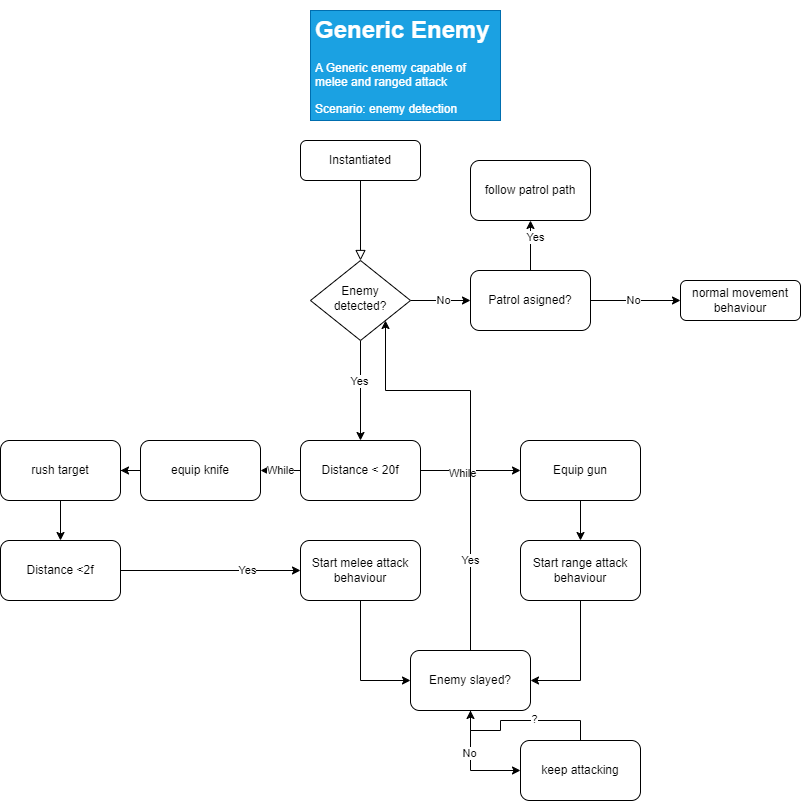

The diagram above was exported from draw.io. Its source (the exported page's mxGraphModel, read from the mxfile embedded in the PNG):
<mxGraphModel dx="1434" dy="797" grid="1" gridSize="10" guides="1" tooltips="1" connect="1" arrows="1" fold="1" page="1" pageScale="1" pageWidth="827" pageHeight="1169" math="0" shadow="0">
  <root>
    <mxCell id="WIyWlLk6GJQsqaUBKTNV-0" />
    <mxCell id="WIyWlLk6GJQsqaUBKTNV-1" parent="WIyWlLk6GJQsqaUBKTNV-0" />
    <mxCell id="WIyWlLk6GJQsqaUBKTNV-2" value="" style="rounded=0;html=1;jettySize=auto;orthogonalLoop=1;fontSize=11;endArrow=block;endFill=0;endSize=8;strokeWidth=1;shadow=0;labelBackgroundColor=none;edgeStyle=orthogonalEdgeStyle;" parent="WIyWlLk6GJQsqaUBKTNV-1" source="WIyWlLk6GJQsqaUBKTNV-3" target="WIyWlLk6GJQsqaUBKTNV-6" edge="1">
      <mxGeometry relative="1" as="geometry" />
    </mxCell>
    <mxCell id="WIyWlLk6GJQsqaUBKTNV-3" value="Instantiated" style="rounded=1;whiteSpace=wrap;html=1;fontSize=12;glass=0;strokeWidth=1;shadow=0;" parent="WIyWlLk6GJQsqaUBKTNV-1" vertex="1">
      <mxGeometry x="310" y="140" width="120" height="40" as="geometry" />
    </mxCell>
    <mxCell id="su_JW2xIGG2rA6gnjDIu-2" style="edgeStyle=orthogonalEdgeStyle;rounded=0;orthogonalLoop=1;jettySize=auto;html=1;exitX=0.5;exitY=1;exitDx=0;exitDy=0;entryX=0.5;entryY=0;entryDx=0;entryDy=0;" edge="1" parent="WIyWlLk6GJQsqaUBKTNV-1" source="WIyWlLk6GJQsqaUBKTNV-6" target="su_JW2xIGG2rA6gnjDIu-1">
      <mxGeometry relative="1" as="geometry">
        <mxPoint x="220" y="270" as="targetPoint" />
      </mxGeometry>
    </mxCell>
    <mxCell id="su_JW2xIGG2rA6gnjDIu-6" value="Yes" style="edgeLabel;html=1;align=center;verticalAlign=middle;resizable=0;points=[];" vertex="1" connectable="0" parent="su_JW2xIGG2rA6gnjDIu-2">
      <mxGeometry x="-0.2" y="-2" relative="1" as="geometry">
        <mxPoint as="offset" />
      </mxGeometry>
    </mxCell>
    <mxCell id="su_JW2xIGG2rA6gnjDIu-31" style="edgeStyle=orthogonalEdgeStyle;rounded=0;orthogonalLoop=1;jettySize=auto;html=1;" edge="1" parent="WIyWlLk6GJQsqaUBKTNV-1" source="WIyWlLk6GJQsqaUBKTNV-6" target="su_JW2xIGG2rA6gnjDIu-30">
      <mxGeometry relative="1" as="geometry" />
    </mxCell>
    <mxCell id="su_JW2xIGG2rA6gnjDIu-32" value="No" style="edgeLabel;html=1;align=center;verticalAlign=middle;resizable=0;points=[];" vertex="1" connectable="0" parent="su_JW2xIGG2rA6gnjDIu-31">
      <mxGeometry x="0.08" y="1" relative="1" as="geometry">
        <mxPoint as="offset" />
      </mxGeometry>
    </mxCell>
    <mxCell id="WIyWlLk6GJQsqaUBKTNV-6" value="Enemy detected?" style="rhombus;whiteSpace=wrap;html=1;shadow=0;fontFamily=Helvetica;fontSize=12;align=center;strokeWidth=1;spacing=6;spacingTop=-4;" parent="WIyWlLk6GJQsqaUBKTNV-1" vertex="1">
      <mxGeometry x="320" y="260" width="100" height="80" as="geometry" />
    </mxCell>
    <mxCell id="WIyWlLk6GJQsqaUBKTNV-7" value="normal movement behaviour" style="rounded=1;whiteSpace=wrap;html=1;fontSize=12;glass=0;strokeWidth=1;shadow=0;" parent="WIyWlLk6GJQsqaUBKTNV-1" vertex="1">
      <mxGeometry x="690" y="280" width="120" height="40" as="geometry" />
    </mxCell>
    <mxCell id="su_JW2xIGG2rA6gnjDIu-9" style="edgeStyle=orthogonalEdgeStyle;rounded=0;orthogonalLoop=1;jettySize=auto;html=1;" edge="1" parent="WIyWlLk6GJQsqaUBKTNV-1" source="su_JW2xIGG2rA6gnjDIu-1" target="su_JW2xIGG2rA6gnjDIu-7">
      <mxGeometry relative="1" as="geometry" />
    </mxCell>
    <mxCell id="su_JW2xIGG2rA6gnjDIu-10" value="No" style="edgeLabel;html=1;align=center;verticalAlign=middle;resizable=0;points=[];" vertex="1" connectable="0" parent="su_JW2xIGG2rA6gnjDIu-9">
      <mxGeometry x="-0.2" y="-2" relative="1" as="geometry">
        <mxPoint as="offset" />
      </mxGeometry>
    </mxCell>
    <mxCell id="su_JW2xIGG2rA6gnjDIu-56" value="While" style="edgeLabel;html=1;align=center;verticalAlign=middle;resizable=0;points=[];" vertex="1" connectable="0" parent="su_JW2xIGG2rA6gnjDIu-9">
      <mxGeometry x="-0.18" y="-2" relative="1" as="geometry">
        <mxPoint as="offset" />
      </mxGeometry>
    </mxCell>
    <mxCell id="su_JW2xIGG2rA6gnjDIu-51" value="While" style="edgeStyle=orthogonalEdgeStyle;rounded=0;orthogonalLoop=1;jettySize=auto;html=1;" edge="1" parent="WIyWlLk6GJQsqaUBKTNV-1" source="su_JW2xIGG2rA6gnjDIu-1" target="su_JW2xIGG2rA6gnjDIu-50">
      <mxGeometry relative="1" as="geometry" />
    </mxCell>
    <mxCell id="su_JW2xIGG2rA6gnjDIu-1" value="Distance &amp;lt; 20f" style="rounded=1;whiteSpace=wrap;html=1;" vertex="1" parent="WIyWlLk6GJQsqaUBKTNV-1">
      <mxGeometry x="310" y="440" width="120" height="60" as="geometry" />
    </mxCell>
    <mxCell id="su_JW2xIGG2rA6gnjDIu-5" value="&lt;h1&gt;Generic Enemy&lt;/h1&gt;&lt;p&gt;A Generic enemy capable of melee and ranged attack&amp;nbsp;&lt;/p&gt;&lt;p&gt;Scenario: enemy detection&lt;/p&gt;" style="text;html=1;strokeColor=#006EAF;fillColor=#1ba1e2;spacing=5;spacingTop=-20;whiteSpace=wrap;overflow=hidden;rounded=0;fontColor=#ffffff;" vertex="1" parent="WIyWlLk6GJQsqaUBKTNV-1">
      <mxGeometry x="320" y="10" width="190" height="110" as="geometry" />
    </mxCell>
    <mxCell id="su_JW2xIGG2rA6gnjDIu-14" style="edgeStyle=orthogonalEdgeStyle;rounded=0;orthogonalLoop=1;jettySize=auto;html=1;entryX=0.5;entryY=0;entryDx=0;entryDy=0;" edge="1" parent="WIyWlLk6GJQsqaUBKTNV-1" source="su_JW2xIGG2rA6gnjDIu-7" target="su_JW2xIGG2rA6gnjDIu-13">
      <mxGeometry relative="1" as="geometry" />
    </mxCell>
    <mxCell id="su_JW2xIGG2rA6gnjDIu-7" value="Equip gun" style="rounded=1;whiteSpace=wrap;html=1;" vertex="1" parent="WIyWlLk6GJQsqaUBKTNV-1">
      <mxGeometry x="530" y="440" width="120" height="60" as="geometry" />
    </mxCell>
    <mxCell id="su_JW2xIGG2rA6gnjDIu-16" style="edgeStyle=orthogonalEdgeStyle;rounded=0;orthogonalLoop=1;jettySize=auto;html=1;" edge="1" parent="WIyWlLk6GJQsqaUBKTNV-1" source="su_JW2xIGG2rA6gnjDIu-8" target="su_JW2xIGG2rA6gnjDIu-15">
      <mxGeometry relative="1" as="geometry" />
    </mxCell>
    <mxCell id="su_JW2xIGG2rA6gnjDIu-8" value="rush target" style="rounded=1;whiteSpace=wrap;html=1;" vertex="1" parent="WIyWlLk6GJQsqaUBKTNV-1">
      <mxGeometry x="10" y="440" width="120" height="60" as="geometry" />
    </mxCell>
    <mxCell id="su_JW2xIGG2rA6gnjDIu-44" style="edgeStyle=orthogonalEdgeStyle;rounded=0;orthogonalLoop=1;jettySize=auto;html=1;entryX=1;entryY=0.5;entryDx=0;entryDy=0;" edge="1" parent="WIyWlLk6GJQsqaUBKTNV-1" source="su_JW2xIGG2rA6gnjDIu-13" target="su_JW2xIGG2rA6gnjDIu-42">
      <mxGeometry relative="1" as="geometry" />
    </mxCell>
    <mxCell id="su_JW2xIGG2rA6gnjDIu-13" value="Start range attack behaviour" style="rounded=1;whiteSpace=wrap;html=1;" vertex="1" parent="WIyWlLk6GJQsqaUBKTNV-1">
      <mxGeometry x="530" y="540" width="120" height="60" as="geometry" />
    </mxCell>
    <mxCell id="su_JW2xIGG2rA6gnjDIu-18" style="edgeStyle=orthogonalEdgeStyle;rounded=0;orthogonalLoop=1;jettySize=auto;html=1;" edge="1" parent="WIyWlLk6GJQsqaUBKTNV-1" source="su_JW2xIGG2rA6gnjDIu-15" target="su_JW2xIGG2rA6gnjDIu-17">
      <mxGeometry relative="1" as="geometry" />
    </mxCell>
    <mxCell id="su_JW2xIGG2rA6gnjDIu-19" value="Yes" style="edgeLabel;html=1;align=center;verticalAlign=middle;resizable=0;points=[];" vertex="1" connectable="0" parent="su_JW2xIGG2rA6gnjDIu-18">
      <mxGeometry x="0.4" y="1" relative="1" as="geometry">
        <mxPoint as="offset" />
      </mxGeometry>
    </mxCell>
    <mxCell id="su_JW2xIGG2rA6gnjDIu-15" value="Distance &amp;lt;2f" style="rounded=1;whiteSpace=wrap;html=1;" vertex="1" parent="WIyWlLk6GJQsqaUBKTNV-1">
      <mxGeometry x="10" y="540" width="120" height="60" as="geometry" />
    </mxCell>
    <mxCell id="su_JW2xIGG2rA6gnjDIu-43" style="edgeStyle=orthogonalEdgeStyle;rounded=0;orthogonalLoop=1;jettySize=auto;html=1;entryX=0;entryY=0.5;entryDx=0;entryDy=0;" edge="1" parent="WIyWlLk6GJQsqaUBKTNV-1" source="su_JW2xIGG2rA6gnjDIu-17" target="su_JW2xIGG2rA6gnjDIu-42">
      <mxGeometry relative="1" as="geometry" />
    </mxCell>
    <mxCell id="su_JW2xIGG2rA6gnjDIu-17" value="Start melee attack behaviour" style="rounded=1;whiteSpace=wrap;html=1;" vertex="1" parent="WIyWlLk6GJQsqaUBKTNV-1">
      <mxGeometry x="310" y="540" width="120" height="60" as="geometry" />
    </mxCell>
    <mxCell id="su_JW2xIGG2rA6gnjDIu-33" style="edgeStyle=orthogonalEdgeStyle;rounded=0;orthogonalLoop=1;jettySize=auto;html=1;entryX=0;entryY=0.5;entryDx=0;entryDy=0;" edge="1" parent="WIyWlLk6GJQsqaUBKTNV-1" source="su_JW2xIGG2rA6gnjDIu-30" target="WIyWlLk6GJQsqaUBKTNV-7">
      <mxGeometry relative="1" as="geometry" />
    </mxCell>
    <mxCell id="su_JW2xIGG2rA6gnjDIu-34" value="No" style="edgeLabel;html=1;align=center;verticalAlign=middle;resizable=0;points=[];" vertex="1" connectable="0" parent="su_JW2xIGG2rA6gnjDIu-33">
      <mxGeometry x="-0.06" y="1" relative="1" as="geometry">
        <mxPoint as="offset" />
      </mxGeometry>
    </mxCell>
    <mxCell id="su_JW2xIGG2rA6gnjDIu-36" style="edgeStyle=orthogonalEdgeStyle;rounded=0;orthogonalLoop=1;jettySize=auto;html=1;" edge="1" parent="WIyWlLk6GJQsqaUBKTNV-1" source="su_JW2xIGG2rA6gnjDIu-30" target="su_JW2xIGG2rA6gnjDIu-35">
      <mxGeometry relative="1" as="geometry" />
    </mxCell>
    <mxCell id="su_JW2xIGG2rA6gnjDIu-40" value="Yes" style="edgeLabel;html=1;align=center;verticalAlign=middle;resizable=0;points=[];" vertex="1" connectable="0" parent="su_JW2xIGG2rA6gnjDIu-36">
      <mxGeometry x="0.36" y="-4" relative="1" as="geometry">
        <mxPoint as="offset" />
      </mxGeometry>
    </mxCell>
    <mxCell id="su_JW2xIGG2rA6gnjDIu-30" value="Patrol asigned?" style="rounded=1;whiteSpace=wrap;html=1;" vertex="1" parent="WIyWlLk6GJQsqaUBKTNV-1">
      <mxGeometry x="480" y="270" width="120" height="60" as="geometry" />
    </mxCell>
    <mxCell id="su_JW2xIGG2rA6gnjDIu-35" value="follow patrol path" style="rounded=1;whiteSpace=wrap;html=1;" vertex="1" parent="WIyWlLk6GJQsqaUBKTNV-1">
      <mxGeometry x="480" y="160" width="120" height="60" as="geometry" />
    </mxCell>
    <mxCell id="su_JW2xIGG2rA6gnjDIu-45" style="edgeStyle=orthogonalEdgeStyle;rounded=0;orthogonalLoop=1;jettySize=auto;html=1;" edge="1" parent="WIyWlLk6GJQsqaUBKTNV-1" source="su_JW2xIGG2rA6gnjDIu-42" target="su_JW2xIGG2rA6gnjDIu-46">
      <mxGeometry relative="1" as="geometry">
        <mxPoint x="480" y="760" as="targetPoint" />
        <Array as="points">
          <mxPoint x="480" y="730" />
          <mxPoint x="480" y="730" />
        </Array>
      </mxGeometry>
    </mxCell>
    <mxCell id="su_JW2xIGG2rA6gnjDIu-47" value="No" style="edgeLabel;html=1;align=center;verticalAlign=middle;resizable=0;points=[];" vertex="1" connectable="0" parent="su_JW2xIGG2rA6gnjDIu-45">
      <mxGeometry x="-0.2333" y="-2" relative="1" as="geometry">
        <mxPoint as="offset" />
      </mxGeometry>
    </mxCell>
    <mxCell id="su_JW2xIGG2rA6gnjDIu-48" style="edgeStyle=orthogonalEdgeStyle;rounded=0;orthogonalLoop=1;jettySize=auto;html=1;entryX=1;entryY=1;entryDx=0;entryDy=0;" edge="1" parent="WIyWlLk6GJQsqaUBKTNV-1" source="su_JW2xIGG2rA6gnjDIu-42" target="WIyWlLk6GJQsqaUBKTNV-6">
      <mxGeometry relative="1" as="geometry">
        <Array as="points">
          <mxPoint x="480" y="390" />
          <mxPoint x="395" y="390" />
        </Array>
      </mxGeometry>
    </mxCell>
    <mxCell id="su_JW2xIGG2rA6gnjDIu-49" value="Yes" style="edgeLabel;html=1;align=center;verticalAlign=middle;resizable=0;points=[];" vertex="1" connectable="0" parent="su_JW2xIGG2rA6gnjDIu-48">
      <mxGeometry x="-0.5614" y="1" relative="1" as="geometry">
        <mxPoint as="offset" />
      </mxGeometry>
    </mxCell>
    <mxCell id="su_JW2xIGG2rA6gnjDIu-42" value="Enemy slayed?" style="rounded=1;whiteSpace=wrap;html=1;" vertex="1" parent="WIyWlLk6GJQsqaUBKTNV-1">
      <mxGeometry x="420" y="650" width="120" height="60" as="geometry" />
    </mxCell>
    <mxCell id="su_JW2xIGG2rA6gnjDIu-54" style="edgeStyle=orthogonalEdgeStyle;rounded=0;orthogonalLoop=1;jettySize=auto;html=1;" edge="1" parent="WIyWlLk6GJQsqaUBKTNV-1" source="su_JW2xIGG2rA6gnjDIu-46" target="su_JW2xIGG2rA6gnjDIu-42">
      <mxGeometry relative="1" as="geometry" />
    </mxCell>
    <mxCell id="su_JW2xIGG2rA6gnjDIu-55" value="?" style="edgeLabel;html=1;align=center;verticalAlign=middle;resizable=0;points=[];" vertex="1" connectable="0" parent="su_JW2xIGG2rA6gnjDIu-54">
      <mxGeometry x="-0.1667" y="-2" relative="1" as="geometry">
        <mxPoint as="offset" />
      </mxGeometry>
    </mxCell>
    <mxCell id="su_JW2xIGG2rA6gnjDIu-46" value="keep attacking" style="rounded=1;whiteSpace=wrap;html=1;" vertex="1" parent="WIyWlLk6GJQsqaUBKTNV-1">
      <mxGeometry x="530" y="740" width="120" height="60" as="geometry" />
    </mxCell>
    <mxCell id="su_JW2xIGG2rA6gnjDIu-53" style="edgeStyle=orthogonalEdgeStyle;rounded=0;orthogonalLoop=1;jettySize=auto;html=1;" edge="1" parent="WIyWlLk6GJQsqaUBKTNV-1" source="su_JW2xIGG2rA6gnjDIu-50" target="su_JW2xIGG2rA6gnjDIu-8">
      <mxGeometry relative="1" as="geometry" />
    </mxCell>
    <mxCell id="su_JW2xIGG2rA6gnjDIu-50" value="equip knife" style="rounded=1;whiteSpace=wrap;html=1;" vertex="1" parent="WIyWlLk6GJQsqaUBKTNV-1">
      <mxGeometry x="150" y="440" width="120" height="60" as="geometry" />
    </mxCell>
  </root>
</mxGraphModel>